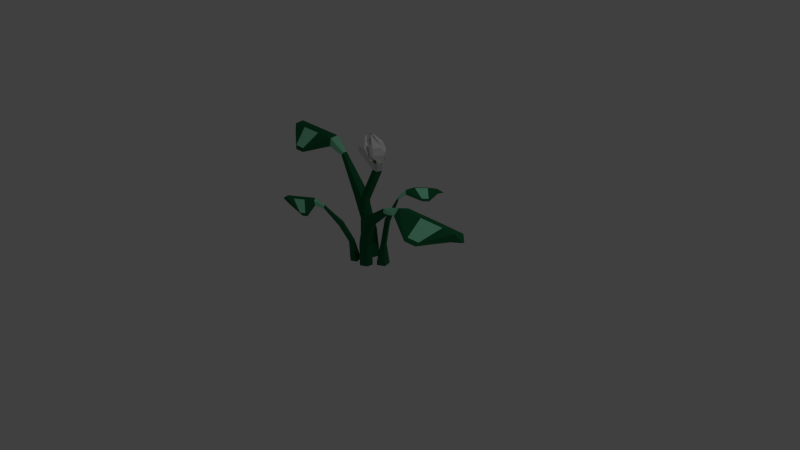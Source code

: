 # Source: flower.blend  (saved by Blender 2.73.0; exported with 4.5.12 LTS)
import bpy
from mathutils import Matrix  # noqa: F401  (used for matrix-valued properties, if any)

bpy.ops.wm.read_factory_settings(use_empty=True)
scene = bpy.context.scene
scene.name = 'Scene'

# ---- collections
col_collection_1 = bpy.data.collections.new('Collection 1'); scene.collection.children.link(col_collection_1)

# ---- materials (node trees are filled in below, after node groups)
mat_flwr_base = bpy.data.materials.new('flwr_base')
mat_flwr_base.alpha_threshold = 0.0
mat_flwr_base.use_transparent_shadow = False
mat_flwr_base.diffuse_color = (0.01384, 0.1373, 0.05305, 1.0)
mat_flwr_base.roughness = 0.5
mat_flwer_highlight = bpy.data.materials.new('flwer_highlight')
mat_flwer_highlight.alpha_threshold = 0.0
mat_flwer_highlight.use_transparent_shadow = False
mat_flwer_highlight.diffuse_color = (0.2742, 0.8, 0.5107, 1.0)
mat_flwer_highlight.roughness = 0.5
mat_flwr_petal = bpy.data.materials.new('flwr_petal')
mat_flwr_petal.alpha_threshold = 0.0
mat_flwr_petal.use_transparent_shadow = False
mat_flwr_petal.roughness = 0.5
mat_flwr_stamen = bpy.data.materials.new('flwr_stamen')
mat_flwr_stamen.alpha_threshold = 0.0
mat_flwr_stamen.use_transparent_shadow = False
mat_flwr_stamen.diffuse_color = (0.8, 0.7091, 0.03079, 1.0)
mat_flwr_stamen.roughness = 0.5

# ---- material node trees

# ---- world
world_world = bpy.data.worlds.new('World'); scene.world = world_world
world_world.color = (0.05088, 0.05088, 0.05088)
world_world.use_sun_shadow = False
world_world.sun_shadow_jitter_overblur = 0.0
world_world.cycles.sampling_method = 'MANUAL'
world_world.cycles.sample_map_resolution = 256

# ---- cameras
cam_camera = bpy.data.cameras.new('Camera')
cam_camera.clip_end = 100.0
cam_camera.lens = 35.0
cam_camera.sensor_width = 32.0
cam_camera.sensor_height = 18.0
cam_camera.ortho_scale = 7.314
cam_camera.dof.focus_distance = 0.0
cam_camera.dof.aperture_fstop = 128.0

# ---- lights
light_lamp = bpy.data.lights.new('Lamp', 'POINT')
light_lamp.transmission_factor = 0.0
light_lamp.cutoff_distance = 30.0
light_lamp.energy = 100.0
light_lamp.shadow_buffer_clip_start = 1.001
light_lamp.shadow_soft_size = 0.1
light_lamp.shadow_maximum_resolution = 0.006
light_lamp.use_absolute_resolution = True
light_lamp.cycles.use_multiple_importance_sampling = False

# ---- meshes
me_plane = bpy.data.meshes.new('Plane')
me_plane.from_pydata([(-0.00144, 0.7241, -0.002137), (-0.6891, 0.2224, -0.007303), (-0.4244, -0.5867, -0.002376), (0.4268, -0.585, 0.005834), (0.6882, 0.2252, 0.005982), (-0.3727, 0.7986, 2.659), (-1.037, 0.3044, 2.561), (-0.7563, -0.4965, 2.628), (0.0841, -0.485, 2.754), (0.3036, 0.246, 2.852), (-2.525, 1.363, 5.793), (-3.131, 0.7972, 5.6), (-2.844, 0.02329, 5.806), (-2.061, 0.1466, 6.123), (-1.846, 0.9646, 6.102), (-5.632, 1.69, 8.659), (-5.777, 1.378, 8.449), (-5.728, 1.044, 8.672), (-5.553, 1.151, 9.02), (-5.493, 1.55, 9.012), (-7.241, 2.327, 9.451), (-7.315, 1.743, 9.416), (-7.422, 0.9839, 9.206), (-7.414, 1.098, 10.05), (-7.303, 1.929, 10.2), (-12.51, 1.967, 9.818), (-12.59, 1.383, 10.01), (-12.69, 0.6241, 9.572), (-12.69, 0.7386, 10.42), (-12.57, 1.569, 10.57), (-11.21, 1.662, 10.47), (-11.15, 2.06, 9.723), (-11.33, 0.7169, 9.477), (-11.33, 0.8314, 10.32), (-11.23, 1.476, 9.108), (-10.78, 3.347, 9.128), (-10.75, 3.55, 8.747), (-11.17, -0.5504, 8.301), (-11.17, -0.4922, 8.73), (-9.197, 1.799, 10.33), (-9.317, 0.8546, 9.337), (-9.757, 3.417, 9.057), (-10.15, -0.4804, 8.229), (-9.136, 2.198, 9.583), (-9.309, 0.9691, 10.18), (-9.21, 1.614, 8.968), (-9.725, 3.62, 8.675), (-10.14, -0.4221, 8.658), (-13.5, 1.378, 10.06), (-1.249, -1.313, -0.1227), (-1.384, -1.914, -0.1187), (-0.7519, -2.396, -0.1155), (-0.1317, -2.105, -0.1155), (-0.4133, -1.32, -0.1161), (-1.263, -1.695, 1.893), (-1.336, -2.033, 1.805), (-0.9898, -2.281, 1.848), (-0.68, -2.095, 1.957), (-0.8401, -1.702, 1.97), (-2.301, -2.131, 3.499), (-2.303, -2.45, 3.299), (-1.972, -2.693, 3.425), (-1.737, -2.516, 3.691), (-1.926, -2.137, 3.713), (-3.7, -2.99, 5.008), (-3.631, -3.13, 4.857), (-3.519, -3.262, 4.986), (-3.511, -3.199, 5.21), (-3.618, -3.023, 5.216), (-4.582, -3.25, 5.444), (-4.412, -3.496, 5.404), (-4.169, -3.787, 5.232), (-4.273, -3.814, 5.758), (-4.493, -3.442, 5.845), (-6.626, -5.029, 5.618), (-6.473, -5.291, 5.714), (-6.179, -5.534, 5.402), (-6.332, -5.607, 5.944), (-6.559, -5.242, 6.035), (-6.023, -4.775, 5.982), (-6.074, -4.549, 5.55), (-5.611, -5.032, 5.31), (-5.783, -5.126, 5.877), (-5.771, -4.669, 5.099), (-6.325, -3.908, 5.246), (-6.339, -3.79, 5.021), (-4.734, -4.976, 4.327), (-4.9, -5.135, 4.67), (-5.233, -4.087, 5.91), (-4.841, -4.361, 5.237), (-5.927, -3.562, 5.211), (-4.36, -4.645, 4.279), (-5.294, -3.869, 5.481), (-4.995, -4.439, 5.803), (-5.012, -4.008, 5.034), (-5.945, -3.447, 4.988), (-4.517, -4.796, 4.622), (-6.867, -5.597, 5.76), (0.6333, -2.389, -0.117), (1.331, -1.994, -0.1175), (1.384, -1.371, -0.1216), (0.5895, -1.202, -0.116), (0.1306, -1.913, -0.1156), (0.9627, -2.641, 2.418), (1.672, -2.242, 2.292), (1.69, -1.598, 2.52), (0.8869, -1.405, 2.624), (0.4482, -2.126, 2.617), (2.95, -3.835, 5.671), (3.668, -3.451, 5.488), (3.553, -2.801, 5.891), (2.82, -2.626, 6.152), (2.435, -3.246, 5.99), (5.751, -3.738, 7.789), (5.964, -3.404, 7.537), (6.0, -3.086, 7.775), (5.812, -3.208, 8.158), (5.657, -3.615, 8.172), (7.033, -3.644, 7.886), (7.243, -3.003, 7.792), (7.527, -2.267, 7.578), (7.493, -2.307, 8.366), (7.184, -3.175, 8.574), (11.91, -1.522, 6.318), (12.12, -0.9127, 6.467), (12.43, -0.2782, 6.078), (12.39, -0.3568, 6.903), (12.07, -1.126, 7.051), (10.78, -1.34, 7.248), (10.62, -1.772, 6.538), (11.13, -0.4563, 6.253), (11.09, -0.5261, 7.072), (10.84, -1.226, 5.922), (9.996, -3.497, 6.3), (9.931, -3.85, 6.021), (11.36, 0.1632, 5.479), (11.33, 0.2468, 5.821), (8.912, -2.159, 7.853), (9.262, -1.243, 6.84), (9.045, -3.899, 6.598), (10.4, -0.1391, 5.715), (8.761, -2.622, 7.162), (9.222, -1.302, 7.65), (8.978, -2.054, 6.532), (8.979, -4.245, 6.315), (10.37, -0.06509, 6.064), (13.0, -1.037, 6.459), (2.478, -0.7485, -0.1216), (2.27, 0.08385, -0.1241), (1.519, 0.1596, -0.1243), (1.162, -0.6128, -0.1162), (1.748, -1.153, -0.1136), (2.318, -0.585, 2.095), (2.205, -0.2019, 2.11), (1.786, -0.1178, 2.103), (1.628, -0.4581, 2.089), (1.959, -0.7488, 2.087), (2.844, -0.5012, 4.667), (2.698, -0.1459, 4.628), (2.278, -0.0532, 4.675), (2.155, -0.3568, 4.755), (2.513, -0.6325, 4.743), (3.597, 0.08852, 7.089), (3.475, 0.2318, 6.972), (3.343, 0.312, 7.058), (3.386, 0.2221, 7.225), (3.541, 0.0818, 7.247), (4.177, 0.5165, 7.711), (3.944, 0.6998, 7.673), (3.628, 0.9687, 7.505), (3.728, 0.9512, 7.938), (4.062, 0.6655, 8.072), (5.24, 3.731, 7.129), (4.987, 3.916, 7.201), (4.671, 4.2, 6.9), (4.719, 4.155, 7.356), (5.07, 3.865, 7.497), (4.734, 2.884, 7.817), (4.905, 2.757, 7.44), (4.336, 3.224, 7.213), (4.382, 3.173, 7.677), (4.659, 2.968, 7.066), (5.43, 2.306, 7.125), (5.528, 2.285, 6.884), (3.747, 3.592, 6.413), (3.762, 3.534, 6.686), (4.319, 1.594, 8.11), (3.898, 1.914, 7.525), (5.195, 1.641, 7.28), (3.509, 2.916, 6.58), (4.465, 1.457, 7.741), (3.971, 1.879, 7.974), (4.21, 1.659, 7.375), (5.295, 1.628, 7.03), (3.523, 2.852, 6.86), (5.242, 4.572, 6.969), (0.09011, -0.6146, 0.0), (-0.3394, -0.9266, 0.0), (-0.1754, -1.432, 0.0), (0.3556, -1.432, 0.0), (0.5196, -0.9266, 0.0), (0.5196, -0.9266, 0.0), (0.3556, -1.432, 0.0), (-0.1754, -1.432, 0.0), (-0.3394, -0.9266, 0.0), (0.09011, -0.6146, 0.0), (0.1013, -0.3996, 6.523), (-0.3733, -0.7278, 6.562), (-0.2303, -1.235, 6.579), (0.336, -1.22, 6.549), (0.5407, -0.7037, 6.514), (0.3511, -1.432, 3.282), (0.08684, -0.615, 3.281), (-0.3432, -0.9271, 3.281), (0.516, -0.9271, 3.281), (-0.1799, -1.432, 3.282), (1.073, 0.3002, 9.502), (0.608, -0.04476, 9.535), (0.7721, -0.5497, 9.535), (1.338, -0.5168, 9.502), (1.526, 0.00983, 9.481), (1.031, 0.2612, 10.28), (0.5683, -0.08173, 10.31), (0.7324, -0.5867, 10.31), (1.296, -0.5558, 10.28), (1.482, -0.03102, 10.26), (0.6775, -1.201, 10.59), (1.242, -1.104, 10.55), (0.602, -1.198, 10.82), (1.168, -1.135, 10.78), (0.4975, -1.267, 12.92), (0.7294, -1.233, 12.94), (0.5407, -0.9587, 13.12), (0.6565, -0.9673, 13.13), (1.393, -1.548, 11.41), (0.1988, -1.624, 11.44), (0.04079, -1.584, 12.11), (1.18, -1.604, 12.05), (0.1385, -0.2859, 10.61), (0.1894, -0.8275, 10.62), (0.2353, -0.3033, 10.64), (0.2851, -0.8468, 10.65), (0.2366, -0.632, 12.98), (0.2412, -0.7929, 13.0), (0.3533, -0.6541, 13.08), (0.3478, -0.7731, 13.09), (-0.2859, -1.305, 11.5), (-0.2787, -0.119, 11.43), (-0.2112, -0.1835, 11.9), (-0.2319, -1.316, 11.92), (0.5325, 0.7224, 10.6), (0.1169, 0.3505, 10.62), (0.5987, 0.6271, 10.64), (0.1876, 0.2486, 10.65), (0.4292, -0.1783, 12.97), (0.2936, -0.289, 12.99), (0.4942, -0.3535, 13.07), (0.3937, -0.4239, 13.09), (-0.4863, 0.2501, 11.5), (0.4856, 0.9787, 11.43), (0.514, 0.7788, 11.9), (-0.4143, 0.09893, 11.92), (1.69, 0.2649, 10.52), (1.294, 0.6211, 10.54), (1.598, 0.2335, 10.58), (1.188, 0.5769, 10.61), (1.001, -0.3826, 12.95), (0.8945, -0.2603, 12.98), (0.8738, -0.481, 13.07), (0.7993, -0.3936, 13.08), (1.173, 0.8901, 11.41), (1.949, 0.05351, 11.34), (1.775, -0.09063, 11.84), (1.034, 0.7195, 11.88), (1.829, -0.754, 10.55), (2.032, -0.243, 10.53), (1.792, -0.7394, 10.76), (1.974, -0.224, 10.75), (1.14, -0.9157, 12.91), (1.254, -0.7481, 12.93), (0.9017, -0.8236, 13.11), (0.9527, -0.7212, 13.12), (2.277, -0.2581, 11.39), (1.76, -1.3, 11.39), (1.575, -1.362, 12.03), (2.04, -0.3562, 12.04), (1.038, -0.03272, 10.27), (1.121, -0.2857, 10.27), (1.178, -0.1232, 10.27), (0.9458, -0.2955, 10.28), (0.8947, -0.1392, 10.28), (0.8927, -0.2652, 11.3), (0.9122, -0.3245, 11.3), (0.9253, -0.2866, 11.3), (0.8714, -0.3265, 11.3), (0.8594, -0.2898, 11.3), (0.8171, -0.2386, 11.72), (0.8997, -0.4917, 11.72), (0.9554, -0.3306, 11.72), (0.727, -0.4992, 11.73), (0.6759, -0.3428, 11.73), (0.7597, -0.4321, 12.02), (1.101, -1.735, 12.08), (0.8191, -1.158, 12.78), (0.4381, -1.129, 12.79), (0.2598, -1.749, 12.09), (1.704, -1.265, 12.14), (1.101, -0.9353, 12.79), (1.264, -0.6322, 12.8), (2.068, -0.5911, 12.15), (1.599, -0.03349, 12.23), (1.111, -0.3656, 12.72), (0.9016, -0.1038, 12.74), (1.17, 0.4675, 12.27), (0.3049, 0.568, 12.29), (0.5164, -0.06809, 12.74), (0.2245, -0.2593, 12.75), (-0.248, 0.159, 12.35), (-0.2429, -0.4199, 12.31), (0.239, -0.5371, 12.74), (0.2193, -0.8802, 12.75), (-0.2531, -1.087, 12.36)], [], [(1, 0, 4, 3, 2), (6, 7, 12, 11), (4, 0, 5, 9), (2, 3, 8, 7), (0, 1, 6, 5), (3, 4, 9, 8), (1, 2, 7, 6), (12, 13, 18, 17), (9, 5, 10, 14), (7, 8, 13, 12), (5, 6, 11, 10), (8, 9, 14, 13), (18, 19, 24, 23), (10, 11, 16, 15), (13, 14, 19, 18), (11, 12, 17, 16), (14, 10, 15, 19), (16, 17, 22, 21), (19, 15, 20, 24), (17, 18, 23, 22), (15, 16, 21, 20), (31, 34, 26, 25), (33, 30, 29, 28), (34, 32, 27, 26), (20, 43, 46), (35, 36, 25, 29), (37, 38, 28, 27), (27, 32, 37), (29, 30, 35), (23, 44, 47), (44, 33, 38, 47), (42, 47, 38, 37), (43, 31, 36, 46), (31, 25, 36), (41, 46, 36, 35), (45, 40, 32, 34), (44, 39, 30, 33), (43, 45, 34, 31), (20, 21, 45, 43), (23, 24, 39, 44), (21, 22, 40, 45), (24, 20, 46, 41), (22, 23, 47, 42), (40, 22, 42), (32, 40, 42, 37), (30, 39, 41, 35), (39, 24, 41), (33, 28, 38), (28, 29, 48), (26, 27, 48), (29, 25, 48), (27, 28, 48), (25, 26, 48), (50, 49, 53, 52, 51), (55, 56, 61, 60), (53, 49, 54, 58), (51, 52, 57, 56), (49, 50, 55, 54), (52, 53, 58, 57), (50, 51, 56, 55), (61, 62, 67, 66), (58, 54, 59, 63), (56, 57, 62, 61), (54, 55, 60, 59), (57, 58, 63, 62), (67, 68, 73, 72), (59, 60, 65, 64), (62, 63, 68, 67), (60, 61, 66, 65), (63, 59, 64, 68), (65, 66, 71, 70), (68, 64, 69, 73), (66, 67, 72, 71), (64, 65, 70, 69), (80, 83, 75, 74), (82, 79, 78, 77), (83, 81, 76, 75), (69, 92, 95), (84, 85, 74, 78), (86, 87, 77, 76), (76, 81, 86), (78, 79, 84), (72, 93, 96), (93, 82, 87, 96), (91, 96, 87, 86), (92, 80, 85, 95), (80, 74, 85), (90, 95, 85, 84), (94, 89, 81, 83), (93, 88, 79, 82), (92, 94, 83, 80), (69, 70, 94, 92), (72, 73, 88, 93), (70, 71, 89, 94), (73, 69, 95, 90), (71, 72, 96, 91), (89, 71, 91), (81, 89, 91, 86), (79, 88, 90, 84), (88, 73, 90), (82, 77, 87), (77, 78, 97), (75, 76, 97), (78, 74, 97), (76, 77, 97), (74, 75, 97), (99, 98, 102, 101, 100), (104, 105, 110, 109), (102, 98, 103, 107), (100, 101, 106, 105), (98, 99, 104, 103), (101, 102, 107, 106), (99, 100, 105, 104), (110, 111, 116, 115), (107, 103, 108, 112), (105, 106, 111, 110), (103, 104, 109, 108), (106, 107, 112, 111), (116, 117, 122, 121), (108, 109, 114, 113), (111, 112, 117, 116), (109, 110, 115, 114), (112, 108, 113, 117), (114, 115, 120, 119), (117, 113, 118, 122), (115, 116, 121, 120), (113, 114, 119, 118), (129, 132, 124, 123), (131, 128, 127, 126), (132, 130, 125, 124), (118, 141, 144), (133, 134, 123, 127), (135, 136, 126, 125), (125, 130, 135), (127, 128, 133), (121, 142, 145), (142, 131, 136, 145), (140, 145, 136, 135), (141, 129, 134, 144), (129, 123, 134), (139, 144, 134, 133), (143, 138, 130, 132), (142, 137, 128, 131), (141, 143, 132, 129), (118, 119, 143, 141), (121, 122, 137, 142), (119, 120, 138, 143), (122, 118, 144, 139), (120, 121, 145, 140), (138, 120, 140), (130, 138, 140, 135), (128, 137, 139, 133), (137, 122, 139), (131, 126, 136), (126, 127, 146), (124, 125, 146), (127, 123, 146), (125, 126, 146), (123, 124, 146), (148, 147, 151, 150, 149), (153, 154, 159, 158), (151, 147, 152, 156), (149, 150, 155, 154), (147, 148, 153, 152), (150, 151, 156, 155), (148, 149, 154, 153), (159, 160, 165, 164), (156, 152, 157, 161), (154, 155, 160, 159), (152, 153, 158, 157), (155, 156, 161, 160), (165, 166, 171, 170), (157, 158, 163, 162), (160, 161, 166, 165), (158, 159, 164, 163), (161, 157, 162, 166), (163, 164, 169, 168), (166, 162, 167, 171), (164, 165, 170, 169), (162, 163, 168, 167), (178, 181, 173, 172), (180, 177, 176, 175), (181, 179, 174, 173), (167, 190, 193), (182, 183, 172, 176), (184, 185, 175, 174), (174, 179, 184), (176, 177, 182), (170, 191, 194), (191, 180, 185, 194), (189, 194, 185, 184), (190, 178, 183, 193), (178, 172, 183), (188, 193, 183, 182), (192, 187, 179, 181), (191, 186, 177, 180), (190, 192, 181, 178), (167, 168, 192, 190), (170, 171, 186, 191), (168, 169, 187, 192), (171, 167, 193, 188), (169, 170, 194, 189), (187, 169, 189), (179, 187, 189, 184), (177, 186, 188, 182), (186, 171, 188), (180, 175, 185), (175, 176, 195), (173, 174, 195), (176, 172, 195), (174, 175, 195), (172, 173, 195), (199, 198, 203, 202), (197, 196, 205, 204), (198, 197, 204, 203), (196, 200, 201, 205), (200, 199, 202, 201), (206, 210, 220, 216), (215, 213, 207, 208), (205, 201, 214, 212), (216, 250, 251, 217), (204, 205, 212, 213), (208, 207, 217, 218), (207, 206, 216, 217), (203, 204, 213, 215), (212, 214, 210, 206), (211, 215, 208, 209), (202, 203, 215, 211), (213, 212, 206, 207), (214, 211, 209, 210), (201, 202, 211, 214), (209, 208, 218, 219), (210, 209, 219, 220), (222, 240, 238, 217), (217, 238, 239, 218), (223, 218, 239, 241), (224, 219, 227, 229), (222, 223, 241, 240), (302, 305, 230, 231), (218, 223, 228, 226), (219, 218, 226, 227), (223, 224, 229, 228), (231, 230, 232, 233), (305, 304, 232, 230), (304, 303, 233, 232), (303, 302, 231, 233), (229, 227, 234, 237), (228, 229, 237, 236), (226, 228, 236, 235), (227, 226, 235, 234), (321, 318, 242, 243), (243, 242, 244, 245), (318, 319, 244, 242), (319, 320, 245, 244), (320, 321, 243, 245), (241, 239, 246, 249), (240, 241, 249, 248), (238, 240, 248, 247), (239, 238, 247, 246), (317, 314, 254, 255), (255, 254, 256, 257), (314, 315, 256, 254), (315, 316, 257, 256), (316, 317, 255, 257), (253, 251, 258, 261), (252, 253, 261, 260), (250, 252, 260, 259), (251, 250, 259, 258), (313, 310, 266, 267), (267, 266, 268, 269), (310, 311, 268, 266), (311, 312, 269, 268), (312, 313, 267, 269), (265, 263, 270, 273), (264, 265, 273, 272), (262, 264, 272, 271), (263, 262, 271, 270), (309, 306, 278, 279), (279, 278, 280, 281), (306, 307, 280, 278), (307, 308, 281, 280), (308, 309, 279, 281), (277, 275, 282, 285), (276, 277, 285, 284), (274, 276, 284, 283), (275, 274, 283, 282), (220, 262, 263, 216), (219, 274, 275, 220), (221, 222, 253, 252), (222, 217, 251, 253), (221, 252, 250, 216), (221, 216, 263, 265), (225, 221, 265, 264), (224, 225, 277, 276), (225, 220, 275, 277), (224, 276, 274, 219), (288, 287, 292, 293), (288, 286, 221, 225), (287, 288, 225, 224), (290, 289, 223, 222), (289, 287, 224, 223), (286, 290, 222, 221), (294, 295, 300, 299), (290, 286, 291, 295), (289, 290, 295, 294), (286, 288, 293, 291), (287, 289, 294, 292), (283, 284, 307, 306), (291, 293, 298, 296), (292, 294, 299, 297), (293, 292, 297, 298), (295, 291, 296, 300), (284, 285, 308, 307), (285, 282, 309, 308), (234, 235, 305, 302), (235, 236, 304, 305), (236, 237, 303, 304), (237, 234, 302, 303), (225, 264, 262, 220), (297, 299, 301), (298, 297, 301), (300, 296, 301), (299, 300, 301), (296, 298, 301), (282, 283, 306, 309), (273, 270, 313, 312), (272, 273, 312, 311), (271, 272, 311, 310), (270, 271, 310, 313), (261, 258, 317, 316), (260, 261, 316, 315), (259, 260, 315, 314), (258, 259, 314, 317), (249, 246, 321, 320), (248, 249, 320, 319), (247, 248, 319, 318), (246, 247, 318, 321)])
me_plane.polygons.foreach_set('material_index', [0, 0, 0, 0, 0, 0, 0, 0, 0, 0, 0, 0, 1, 0, 0, 0, 0, 1, 1, 1, 1, 0, 0, 0, 0, 0, 0, 0, 0, 0, 1, 0, 0, 0, 0, 0, 0, 0, 0, 0, 0, 0, 0, 0, 0, 1, 0, 0, 0, 0, 0, 0, 0, 0, 0, 0, 0, 0, 0, 0, 0, 0, 0, 0, 0, 1, 0, 0, 0, 0, 1, 1, 1, 1, 0, 0, 0, 0, 0, 0, 0, 0, 0, 1, 0, 0, 0, 0, 0, 0, 0, 0, 0, 0, 0, 0, 0, 0, 1, 0, 0, 0, 0, 0, 0, 0, 0, 0, 0, 0, 0, 0, 0, 0, 0, 0, 0, 0, 1, 0, 0, 0, 0, 1, 1, 1, 1, 0, 0, 0, 0, 0, 0, 0, 0, 0, 1, 0, 0, 0, 0, 0, 0, 0, 0, 0, 0, 0, 0, 0, 0, 1, 0, 0, 0, 0, 0, 0, 0, 0, 0, 0, 0, 0, 0, 0, 0, 0, 0, 0, 0, 1, 0, 0, 0, 0, 1, 1, 1, 1, 0, 0, 0, 0, 0, 0, 0, 0, 0, 1, 0, 0, 0, 0, 0, 0, 0, 0, 0, 0, 0, 0, 0, 0, 1, 0, 0, 0, 0, 0, 0, 0, 0, 0, 0, 0, 0, 0, 0, 0, 2, 0, 0, 0, 0, 0, 0, 0, 0, 0, 0, 0, 0, 2, 2, 2, 2, 2, 2, 2, 2, 2, 2, 2, 2, 2, 2, 2, 2, 2, 2, 2, 2, 2, 2, 2, 2, 2, 2, 2, 2, 2, 2, 2, 2, 2, 2, 2, 2, 2, 2, 2, 2, 2, 2, 2, 2, 2, 2, 2, 2, 2, 2, 2, 2, 2, 2, 2, 2, 2, 2, 2, 2, 2, 2, 2, 3, 0, 0, 0, 0, 0, 3, 3, 3, 3, 3, 2, 3, 3, 3, 3, 2, 2, 2, 2, 2, 2, 2, 3, 3, 3, 3, 3, 2, 2, 2, 2, 2, 2, 2, 2, 2, 2, 2, 2, 2])
me_plane.materials.append(mat_flwr_base)
me_plane.materials.append(mat_flwer_highlight)
me_plane.materials.append(mat_flwr_petal)
me_plane.materials.append(mat_flwr_stamen)
me_plane.use_remesh_preserve_volume = False
me_plane.use_remesh_preserve_attributes = False
me_plane.use_mirror_vertex_groups = False
me_plane.update()

# ---- objects
ob_plane = bpy.data.objects.new('Plane', me_plane)
ob_lamp = bpy.data.objects.new('Lamp', light_lamp)
ob_camera = bpy.data.objects.new('Camera', cam_camera)

# ---- transforms, parenting, visibility, modifiers, constraints
ob_plane.location = (0.0, 0.0, 0.0)
ob_plane.scale = (0.1284, 0.1284, 0.1284)
ob_plane.lineart.crease_threshold = 0.0
ob_lamp.location = (4.076, 1.005, 5.904)
ob_lamp.rotation_euler = (0.6503, 0.05522, 1.866)
ob_lamp.lock_rotations_4d = False
ob_lamp.empty_display_type = 'ARROWS'
ob_lamp.color = (0.0, 0.0, 0.0, 0.0)
ob_lamp.lineart.crease_threshold = 0.0
ob_camera.location = (7.481, -6.508, 5.344)
ob_camera.rotation_euler = (1.109, 0.01082, 0.8149)
ob_camera.lock_rotations_4d = False
ob_camera.empty_display_type = 'ARROWS'
ob_camera.color = (0.0, 0.0, 0.0, 0.0)
ob_camera.display_type = 'WIRE'
ob_camera.lineart.crease_threshold = 0.0

# ---- collection membership
col_collection_1.objects.link(ob_plane)
col_collection_1.objects.link(ob_lamp)
col_collection_1.objects.link(ob_camera)

# ---- scene / render settings (as saved in the file)
scene.camera = ob_camera
scene.frame_start = 1; scene.frame_end = 250; scene.frame_set(1)
scene.render.engine = 'BLENDER_EEVEE_NEXT'
scene.render.resolution_percentage = 50
scene.render.dither_intensity = 0.0
scene.cycles.use_denoising = False
scene.cycles.samples = 10
scene.cycles.sampling_pattern = 'TABULATED_SOBOL'
scene.cycles.light_sampling_threshold = 0.0
scene.cycles.use_adaptive_sampling = False
scene.cycles.use_light_tree = False
scene.cycles.blur_glossy = 0.0
scene.cycles.pixel_filter_type = 'GAUSSIAN'
scene.cycles.sample_clamp_indirect = 0.0
scene.view_settings.view_transform = 'Standard'
bpy.context.view_layer.update()
